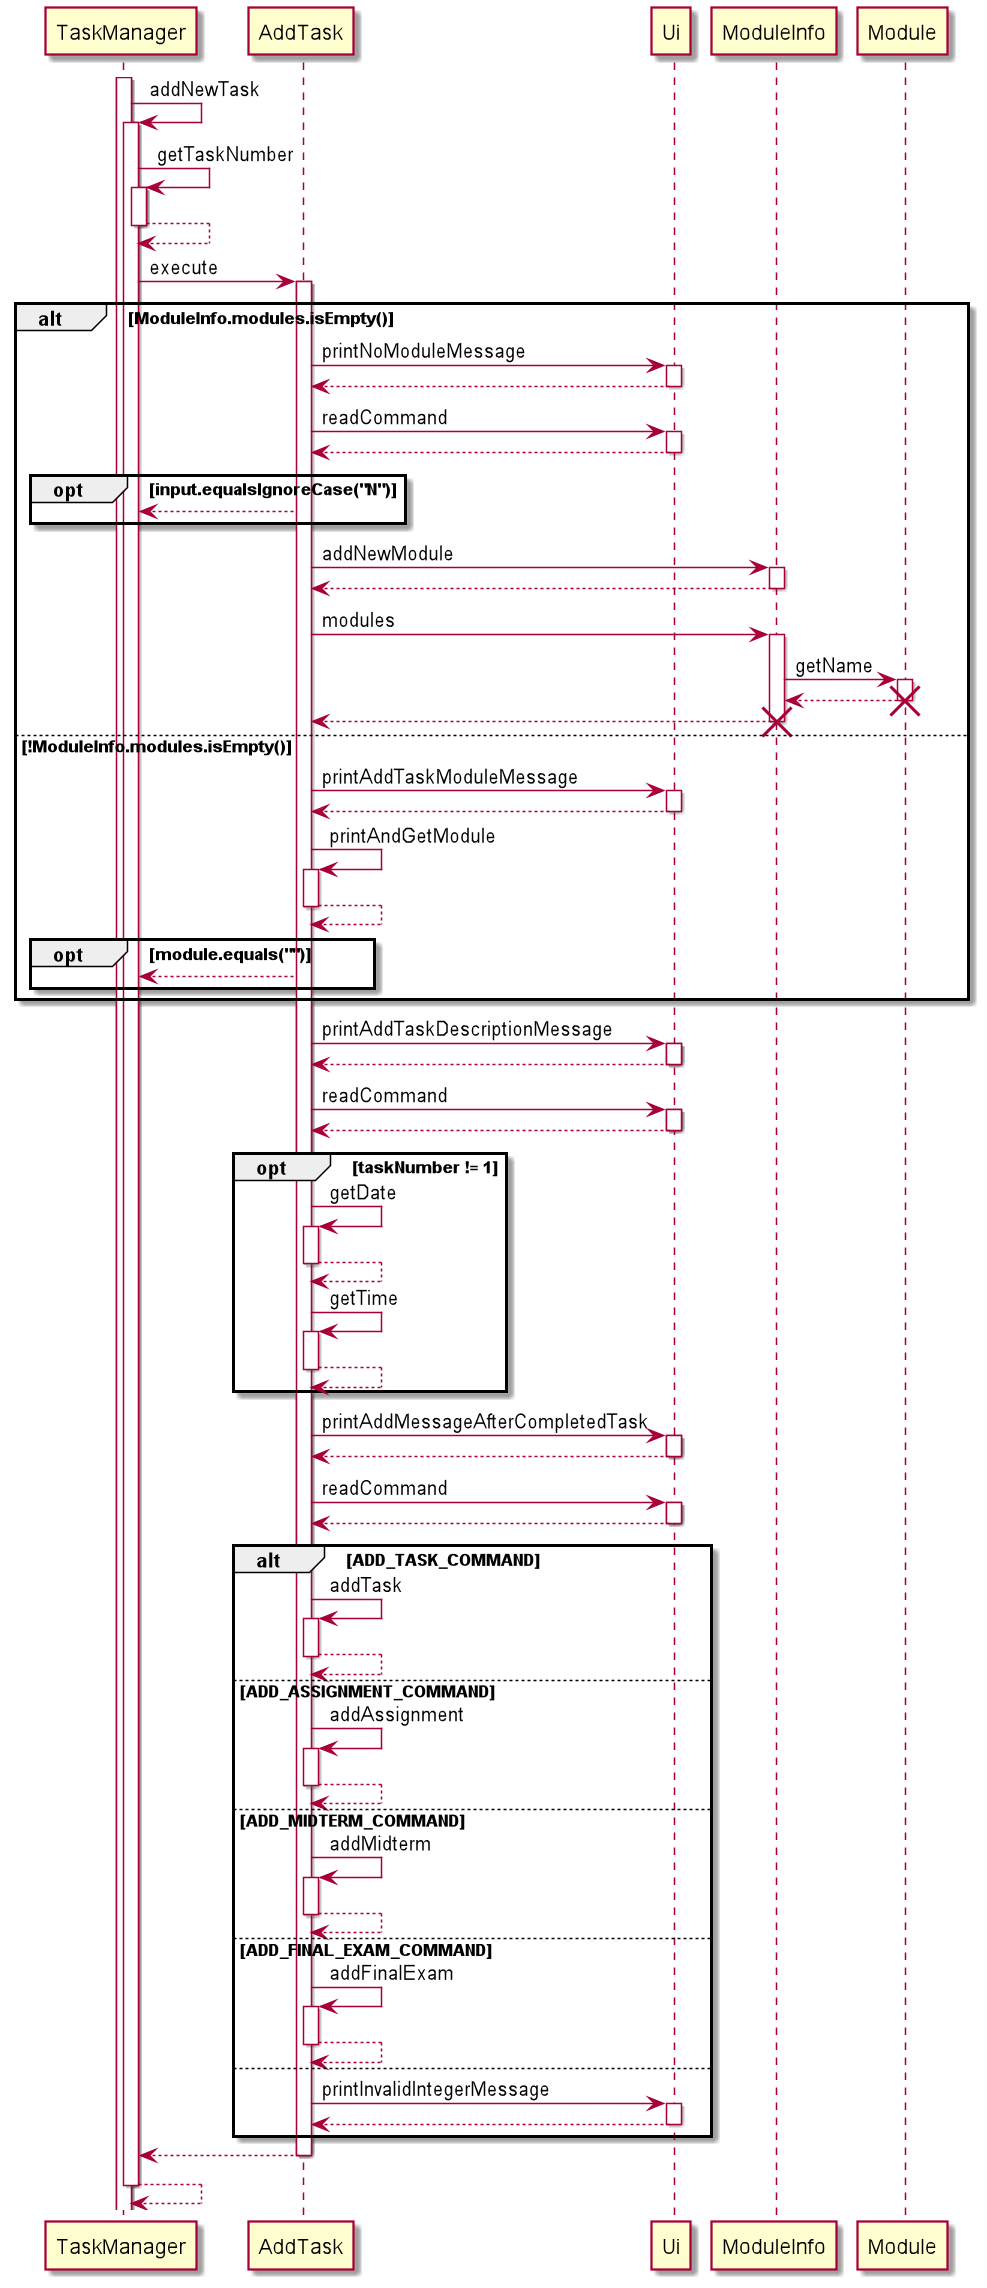

The diagram above was rendered by PlantUML. Its source (embedded in the PNG):
@startuml

participant TaskManager
activate TaskManager
TaskManager -> TaskManager++ : addNewTask
TaskManager -> TaskManager++ : getTaskNumber
return
TaskManager -> AddTask++ : execute

alt ModuleInfo.modules.isEmpty()
AddTask -> Ui++ : printNoModuleMessage
return
AddTask -> Ui++ : readCommand
return
    opt input.equalsIgnoreCase("N")
    AddTask --> TaskManager
    end
AddTask -> ModuleInfo++ : addNewModule
return
AddTask -> ModuleInfo++ : modules
ModuleInfo -> Module++ : getName
return
destroy Module
return
destroy ModuleInfo

else !ModuleInfo.modules.isEmpty()
AddTask -> Ui++ : printAddTaskModuleMessage
return
AddTask -> AddTask++ : printAndGetModule
return
    opt module.equals("")
    AddTask --> TaskManager
    end
end

AddTask -> Ui++ : printAddTaskDescriptionMessage
return
AddTask -> Ui++ : readCommand
return

opt taskNumber != 1
AddTask -> AddTask++ : getDate
return
AddTask -> AddTask++ : getTime
return
end

AddTask -> Ui++ : printAddMessageAfterCompletedTask
return
AddTask -> Ui++ : readCommand
return

alt ADD_TASK_COMMAND
AddTask -> AddTask++ : addTask
return
else ADD_ASSIGNMENT_COMMAND
AddTask -> AddTask++ : addAssignment
return
else ADD_MIDTERM_COMMAND
AddTask -> AddTask++ : addMidterm
return
else ADD_FINAL_EXAM_COMMAND
AddTask -> AddTask++ : addFinalExam
return
else
AddTask -> Ui++ : printInvalidIntegerMessage
return
end

return
return

@enduml